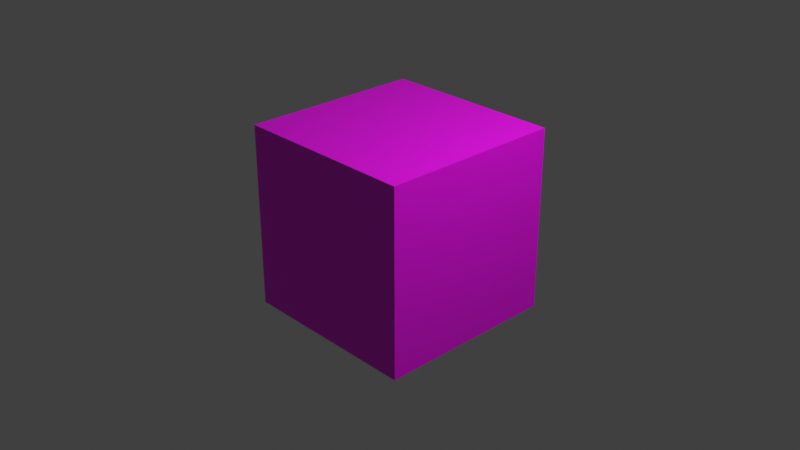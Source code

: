 # Source: untitled.blend  (saved by Blender 3.0.42; exported with 4.5.12 LTS)
import bpy
from mathutils import Matrix  # noqa: F401  (used for matrix-valued properties, if any)

bpy.ops.wm.read_factory_settings(use_empty=True)
scene = bpy.context.scene
scene.name = 'Scene'

# ---- collections
col_collection = bpy.data.collections.new('Collection'); scene.collection.children.link(col_collection)

# ---- images (referenced by path relative to the original .blend; pixels are not part of the script)
import os
ASSET_DIR = os.environ.get("B2B_ASSET_DIR", "")  # directory of the original .blend (textures are referenced by path, not embedded)
HERE = os.path.dirname(os.path.abspath(__file__))  # packed textures are extracted next to this script under _unpacked/

def load_image(name, relpath, width, height, colorspace="sRGB"):
    """Load a texture the original file referenced (path relative to the .blend, or extracted next to this script)."""
    p = next((c for c in (os.path.join(HERE, relpath), os.path.join(ASSET_DIR, relpath)) if relpath and os.path.exists(c)), "")
    if p:
        img = bpy.data.images.load(p, check_existing=True)
        img.name = name
    else:  # same state as the original file: an image datablock whose file is absent (Cycles renders it pink)
        img = bpy.data.images.new(name, width, height)
        img.source = "FILE"
        img.filepath = "//" + (relpath or name)
    img.colorspace_settings.name = colorspace
    return img
img_material_002_base_color = load_image('Material.002 Base Color', '', 1024, 1024, 'sRGB')

# ---- materials (node trees are filled in below, after node groups)
mat_material_002 = bpy.data.materials.new('Material.002')
mat_material_002.use_transparent_shadow = False

# ---- material node trees
mat_material_002.use_nodes = True; mat_material_002.node_tree.nodes.clear()
_N = mat_material_002.node_tree.nodes; _L = mat_material_002.node_tree.links
n0 = _N.new('ShaderNodeBsdfPrincipled'); n0.name = 'Principled BSDF'; n0.location = (14, 1089)
n0.distribution = 'GGX'
n0.subsurface_method = 'RANDOM_WALK_SKIN'
n0.inputs[3].default_value = 1.45
n0.inputs[27].default_value = (0.0, 0.0, 0.0, 1.0)
n0.inputs[28].default_value = 1.0
n1 = _N.new('ShaderNodeOutputMaterial'); n1.name = 'Material Output'; n1.location = (304, 1089)
n2 = _N.new('ShaderNodeTexImage'); n2.name = 'Image Texture'; n2.location = (-276, 1069)
n2.image = img_material_002_base_color
_L.new(n0.outputs[0], n1.inputs[0])
_L.new(n2.outputs[0], n0.inputs[0])
n1.is_active_output = True

# ---- world
world_world = bpy.data.worlds.new('World'); scene.world = world_world
world_world.use_nodes = True; world_world.node_tree.nodes.clear()
_N = world_world.node_tree.nodes; _L = world_world.node_tree.links
n0 = _N.new('ShaderNodeOutputWorld'); n0.name = 'World Output'; n0.location = (300, 300)
n1 = _N.new('ShaderNodeBackground'); n1.name = 'Background'; n1.location = (10, 300)
n1.inputs[0].default_value = (0.05088, 0.05088, 0.05088, 1.0)
_L.new(n1.outputs[0], n0.inputs[0])
n0.is_active_output = True
world_world.color = (0.05088, 0.05088, 0.05088)
world_world.use_sun_shadow = False
world_world.sun_shadow_jitter_overblur = 0.0

# ---- cameras
cam_camera = bpy.data.cameras.new('Camera')
cam_camera.clip_end = 100.0
cam_camera.ortho_scale = 7.314

# ---- lights
light_light = bpy.data.lights.new('Light', 'POINT')
light_light.transmission_factor = 0.0
light_light.energy = 1000.0
light_light.shadow_soft_size = 0.1
light_light.shadow_maximum_resolution = 0.006
light_light.use_absolute_resolution = True

# ---- meshes
me_cube = bpy.data.meshes.new('Cube')
me_cube.from_pydata([(1.0, 1.0, 1.0), (1.0, 1.0, -1.0), (1.0, -1.0, 1.0), (1.0, -1.0, -1.0), (-1.0, 1.0, 1.0), (-1.0, 1.0, -1.0), (-1.0, -1.0, 1.0), (-1.0, -1.0, -1.0)], [], [(0, 4, 6, 2), (3, 2, 6, 7), (7, 6, 4, 5), (5, 1, 3, 7), (1, 0, 2, 3), (5, 4, 0, 1)])
_uv = me_cube.uv_layers.new(name='UVMap')
_uv.uv.foreach_set('vector', [0.625, 0.5, 0.875, 0.5, 0.875, 0.75, 0.625, 0.75, 0.375, 0.75, 0.625, 0.75, 0.625, 1.0, 0.375, 1.0, 0.375, 0.0, 0.625, 0.0, 0.625, 0.25, 0.375, 0.25, 0.125, 0.5, 0.375, 0.5, 0.375, 0.75, 0.125, 0.75, 0.375, 0.5, 0.625, 0.5, 0.625, 0.75, 0.375, 0.75, 0.375, 0.25, 0.625, 0.25, 0.625, 0.5, 0.375, 0.5])
me_cube.materials.append(mat_material_002)
me_cube.use_remesh_preserve_volume = False
me_cube.use_remesh_preserve_attributes = False
me_cube.use_mirror_vertex_groups = False
me_cube.update()

# ---- objects
ob_cube = bpy.data.objects.new('Cube', me_cube)
ob_light = bpy.data.objects.new('Light', light_light)
ob_camera = bpy.data.objects.new('Camera', cam_camera)

# ---- transforms, parenting, visibility, modifiers, constraints
ob_cube.location = (0.0, 0.0, 0.0)
ob_cube.lock_rotations_4d = False
ob_cube.empty_display_type = 'ARROWS'
ob_cube.lineart.crease_threshold = 0.0
ob_light.location = (4.076, 1.005, 5.904)
ob_light.rotation_euler = (0.6503, 0.05522, 1.866)
ob_light.lock_rotations_4d = False
ob_light.empty_display_type = 'ARROWS'
ob_light.color = (0.0, 0.0, 0.0, 0.0)
ob_light.lineart.crease_threshold = 0.0
ob_camera.location = (7.359, -6.926, 4.958)
ob_camera.rotation_euler = (1.109, 0.0, 0.8149)
ob_camera.lock_rotations_4d = False
ob_camera.empty_display_type = 'ARROWS'
ob_camera.color = (0.0, 0.0, 0.0, 0.0)
ob_camera.display_type = 'WIRE'
ob_camera.lineart.crease_threshold = 0.0

# ---- collection membership
col_collection.objects.link(ob_cube)
col_collection.objects.link(ob_light)
col_collection.objects.link(ob_camera)

# ---- scene / render settings (as saved in the file)
scene.camera = ob_camera
scene.frame_start = 1; scene.frame_end = 250; scene.frame_set(1)
scene.render.engine = 'BLENDER_EEVEE_NEXT'
scene.cycles.sampling_pattern = 'TABULATED_SOBOL'
scene.cycles.use_light_tree = False
scene.view_settings.view_transform = 'Standard'
bpy.context.view_layer.update()
